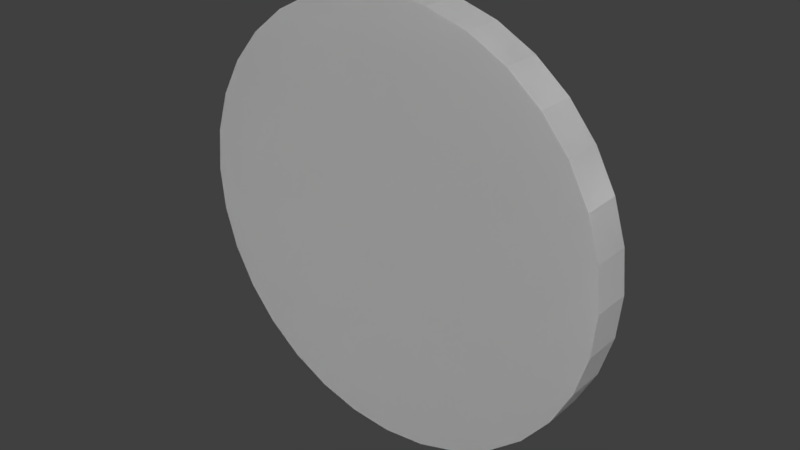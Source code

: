# Source: PisoCoin.blend  (saved by Blender 2.78.0; exported with 4.5.12 LTS)
import bpy
from mathutils import Matrix  # noqa: F401  (used for matrix-valued properties, if any)

bpy.ops.wm.read_factory_settings(use_empty=True)
scene = bpy.context.scene
scene.name = 'Scene'

# ---- collections
col_collection_1 = bpy.data.collections.new('Collection 1'); scene.collection.children.link(col_collection_1)

# ---- world
world_world = bpy.data.worlds.new('World'); scene.world = world_world
world_world.color = (0.05088, 0.05088, 0.05088)
world_world.use_sun_shadow = False
world_world.sun_shadow_jitter_overblur = 0.0
world_world.cycles.sampling_method = 'MANUAL'

# ---- meshes
me_cylinder_005 = bpy.data.meshes.new('Cylinder.005')
me_cylinder_005.from_pydata([(0.0, 1.0, -1.0), (0.0, 1.0, 1.0), (0.1951, 0.9808, -1.0), (0.1951, 0.9808, 1.0), (0.3827, 0.9239, -1.0), (0.3827, 0.9239, 1.0), (0.5556, 0.8315, -1.0), (0.5556, 0.8315, 1.0), (0.7071, 0.7071, -1.0), (0.7071, 0.7071, 1.0), (0.8315, 0.5556, -1.0), (0.8315, 0.5556, 1.0), (0.9239, 0.3827, -1.0), (0.9239, 0.3827, 1.0), (0.9808, 0.1951, -1.0), (0.9808, 0.1951, 1.0), (1.0, 7.55e-08, -1.0), (1.0, 7.55e-08, 1.0), (0.9808, -0.1951, -1.0), (0.9808, -0.1951, 1.0), (0.9239, -0.3827, -1.0), (0.9239, -0.3827, 1.0), (0.8315, -0.5556, -1.0), (0.8315, -0.5556, 1.0), (0.7071, -0.7071, -1.0), (0.7071, -0.7071, 1.0), (0.5556, -0.8315, -1.0), (0.5556, -0.8315, 1.0), (0.3827, -0.9239, -1.0), (0.3827, -0.9239, 1.0), (0.1951, -0.9808, -1.0), (0.1951, -0.9808, 1.0), (-3.258e-07, -1.0, -1.0), (-3.258e-07, -1.0, 1.0), (-0.1951, -0.9808, -1.0), (-0.1951, -0.9808, 1.0), (-0.3827, -0.9239, -1.0), (-0.3827, -0.9239, 1.0), (-0.5556, -0.8315, -1.0), (-0.5556, -0.8315, 1.0), (-0.7071, -0.7071, -1.0), (-0.7071, -0.7071, 1.0), (-0.8315, -0.5556, -1.0), (-0.8315, -0.5556, 1.0), (-0.9239, -0.3827, -1.0), (-0.9239, -0.3827, 1.0), (-0.9808, -0.1951, -1.0), (-0.9808, -0.1951, 1.0), (-1.0, 9.656e-07, -1.0), (-1.0, 9.656e-07, 1.0), (-0.9808, 0.1951, -1.0), (-0.9808, 0.1951, 1.0), (-0.9239, 0.3827, -1.0), (-0.9239, 0.3827, 1.0), (-0.8315, 0.5556, -1.0), (-0.8315, 0.5556, 1.0), (-0.7071, 0.7071, -1.0), (-0.7071, 0.7071, 1.0), (-0.5556, 0.8315, -1.0), (-0.5556, 0.8315, 1.0), (-0.3827, 0.9239, -1.0), (-0.3827, 0.9239, 1.0), (-0.1951, 0.9808, -1.0), (-0.1951, 0.9808, 1.0)], [], [(0, 1, 3, 2), (2, 3, 5, 4), (4, 5, 7, 6), (6, 7, 9, 8), (8, 9, 11, 10), (10, 11, 13, 12), (12, 13, 15, 14), (14, 15, 17, 16), (16, 17, 19, 18), (18, 19, 21, 20), (20, 21, 23, 22), (22, 23, 25, 24), (24, 25, 27, 26), (26, 27, 29, 28), (28, 29, 31, 30), (30, 31, 33, 32), (32, 33, 35, 34), (34, 35, 37, 36), (36, 37, 39, 38), (38, 39, 41, 40), (40, 41, 43, 42), (42, 43, 45, 44), (44, 45, 47, 46), (46, 47, 49, 48), (48, 49, 51, 50), (50, 51, 53, 52), (52, 53, 55, 54), (54, 55, 57, 56), (56, 57, 59, 58), (58, 59, 61, 60), (3, 1, 63, 61, 59, 57, 55, 53, 51, 49, 47, 45, 43, 41, 39, 37, 35, 33, 31, 29, 27, 25, 23, 21, 19, 17, 15, 13, 11, 9, 7, 5), (60, 61, 63, 62), (62, 63, 1, 0), (0, 2, 4, 6, 8, 10, 12, 14, 16, 18, 20, 22, 24, 26, 28, 30, 32, 34, 36, 38, 40, 42, 44, 46, 48, 50, 52, 54, 56, 58, 60, 62)])
_uv = me_cylinder_005.uv_layers.new(name='UVMap')
_uv.uv.foreach_set('vector', [0.6448, 0.2888, 0.6448, 0.148, 0.669, 0.148, 0.669, 0.2888, 0.669, 0.2888, 0.669, 0.148, 0.6931, 0.148, 0.6931, 0.2888, 0.6931, 0.2888, 0.6931, 0.148, 0.7172, 0.148, 0.7172, 0.2888, 0.7172, 0.2888, 0.7172, 0.148, 0.7414, 0.148, 0.7414, 0.2888, 0.7414, 0.2888, 0.7414, 0.148, 0.7655, 0.148, 0.7655, 0.2888, 0.7655, 0.2888, 0.7655, 0.148, 0.7897, 0.148, 0.7897, 0.2888, 0.7897, 0.2888, 0.7897, 0.148, 0.8138, 0.148, 0.8138, 0.2888, 0.8138, 0.2888, 0.8138, 0.148, 0.8379, 0.148, 0.8379, 0.2888, 0.8379, 0.2888, 0.8379, 0.148, 0.8621, 0.148, 0.8621, 0.2888, 0.8621, 0.2888, 0.8621, 0.148, 0.8862, 0.148, 0.8862, 0.2888, 0.1138, 0.2888, 0.1138, 0.148, 0.1379, 0.148, 0.1379, 0.2888, 0.1379, 0.2888, 0.1379, 0.148, 0.1621, 0.148, 0.1621, 0.2888, 0.1621, 0.2888, 0.1621, 0.148, 0.1862, 0.148, 0.1862, 0.2888, 0.1862, 0.2888, 0.1862, 0.148, 0.2103, 0.148, 0.2103, 0.2888, 0.2103, 0.2888, 0.2103, 0.148, 0.2345, 0.148, 0.2345, 0.2888, 0.2345, 0.2888, 0.2345, 0.148, 0.2586, 0.148, 0.2586, 0.2888, 0.2586, 0.2888, 0.2586, 0.148, 0.2828, 0.148, 0.2828, 0.2888, 0.2828, 0.2888, 0.2828, 0.148, 0.3069, 0.148, 0.3069, 0.2888, 0.3069, 0.2888, 0.3069, 0.148, 0.331, 0.148, 0.331, 0.2888, 0.331, 0.2888, 0.331, 0.148, 0.3552, 0.148, 0.3552, 0.2888, 0.3552, 0.2888, 0.3552, 0.148, 0.3793, 0.148, 0.3793, 0.2888, 0.3793, 0.2888, 0.3793, 0.148, 0.4034, 0.148, 0.4034, 0.2888, 0.4034, 0.2888, 0.4034, 0.148, 0.4276, 0.148, 0.4276, 0.2888, 0.4276, 0.2888, 0.4276, 0.148, 0.4517, 0.148, 0.4517, 0.2888, 0.4517, 0.2888, 0.4517, 0.148, 0.4759, 0.148, 0.4759, 0.2888, 0.4759, 0.2888, 0.4759, 0.148, 0.5, 0.148, 0.5, 0.2888, 0.5, 0.2888, 0.5, 0.148, 0.5241, 0.148, 0.5241, 0.2888, 0.5241, 0.2888, 0.5241, 0.148, 0.5483, 0.148, 0.5483, 0.2888, 0.5483, 0.2888, 0.5483, 0.148, 0.5724, 0.148, 0.5724, 0.2888, 0.5724, 0.2888, 0.5724, 0.148, 0.5966, 0.148, 0.5966, 0.2888, 0.7714, 0.8898, 0.7251, 0.8898, 0.6796, 0.8807, 0.6368, 0.863, 0.5983, 0.8372, 0.5655, 0.8044, 0.5397, 0.7659, 0.522, 0.7231, 0.513, 0.6776, 0.513, 0.6313, 0.522, 0.5858, 0.5397, 0.543, 0.5655, 0.5044, 0.5983, 0.4717, 0.6368, 0.4459, 0.6796, 0.4282, 0.7251, 0.4191, 0.7714, 0.4191, 0.8169, 0.4282, 0.8597, 0.4459, 0.8983, 0.4717, 0.9311, 0.5044, 0.9568, 0.543, 0.9746, 0.5858, 0.9836, 0.6313, 0.9836, 0.6776, 0.9745, 0.7231, 0.9568, 0.7659, 0.9311, 0.8044, 0.8983, 0.8372, 0.8597, 0.863, 0.8169, 0.8807, 0.5966, 0.2888, 0.5966, 0.148, 0.6207, 0.148, 0.6207, 0.2888, 0.6207, 0.2888, 0.6207, 0.148, 0.6448, 0.148, 0.6448, 0.2888, 0.2293, 0.4362, 0.2757, 0.4362, 0.3211, 0.4452, 0.3639, 0.4629, 0.4025, 0.4887, 0.4353, 0.5215, 0.461, 0.56, 0.4788, 0.6028, 0.4878, 0.6483, 0.4878, 0.6947, 0.4788, 0.7401, 0.461, 0.783, 0.4353, 0.8215, 0.4025, 0.8543, 0.3639, 0.88, 0.3211, 0.8978, 0.2756, 0.9068, 0.2293, 0.9068, 0.1838, 0.8978, 0.141, 0.88, 0.1025, 0.8543, 0.06969, 0.8215, 0.04393, 0.783, 0.0262, 0.7401, 0.01715, 0.6947, 0.01715, 0.6483, 0.0262, 0.6028, 0.04394, 0.56, 0.06969, 0.5215, 0.1025, 0.4887, 0.141, 0.4629, 0.1838, 0.4452])
me_cylinder_005.use_remesh_preserve_volume = False
me_cylinder_005.use_remesh_preserve_attributes = False
me_cylinder_005.use_mirror_vertex_groups = False
me_cylinder_005.update()
me_cylinder_004 = bpy.data.meshes.new('Cylinder.004')
me_cylinder_004.from_pydata([(0.0, 1.0, -1.0), (0.0, 1.0, 1.0), (0.1951, 0.9808, -1.0), (0.1951, 0.9808, 1.0), (0.3827, 0.9239, -1.0), (0.3827, 0.9239, 1.0), (0.5556, 0.8315, -1.0), (0.5556, 0.8315, 1.0), (0.7071, 0.7071, -1.0), (0.7071, 0.7071, 1.0), (0.8315, 0.5556, -1.0), (0.8315, 0.5556, 1.0), (0.9239, 0.3827, -1.0), (0.9239, 0.3827, 1.0), (0.9808, 0.1951, -1.0), (0.9808, 0.1951, 1.0), (1.0, 7.55e-08, -1.0), (1.0, 7.55e-08, 1.0), (0.9808, -0.1951, -1.0), (0.9808, -0.1951, 1.0), (0.9239, -0.3827, -1.0), (0.9239, -0.3827, 1.0), (0.8315, -0.5556, -1.0), (0.8315, -0.5556, 1.0), (0.7071, -0.7071, -1.0), (0.7071, -0.7071, 1.0), (0.5556, -0.8315, -1.0), (0.5556, -0.8315, 1.0), (0.3827, -0.9239, -1.0), (0.3827, -0.9239, 1.0), (0.1951, -0.9808, -1.0), (0.1951, -0.9808, 1.0), (-3.258e-07, -1.0, -1.0), (-3.258e-07, -1.0, 1.0), (-0.1951, -0.9808, -1.0), (-0.1951, -0.9808, 1.0), (-0.3827, -0.9239, -1.0), (-0.3827, -0.9239, 1.0), (-0.5556, -0.8315, -1.0), (-0.5556, -0.8315, 1.0), (-0.7071, -0.7071, -1.0), (-0.7071, -0.7071, 1.0), (-0.8315, -0.5556, -1.0), (-0.8315, -0.5556, 1.0), (-0.9239, -0.3827, -1.0), (-0.9239, -0.3827, 1.0), (-0.9808, -0.1951, -1.0), (-0.9808, -0.1951, 1.0), (-1.0, 9.656e-07, -1.0), (-1.0, 9.656e-07, 1.0), (-0.9808, 0.1951, -1.0), (-0.9808, 0.1951, 1.0), (-0.9239, 0.3827, -1.0), (-0.9239, 0.3827, 1.0), (-0.8315, 0.5556, -1.0), (-0.8315, 0.5556, 1.0), (-0.7071, 0.7071, -1.0), (-0.7071, 0.7071, 1.0), (-0.5556, 0.8315, -1.0), (-0.5556, 0.8315, 1.0), (-0.3827, 0.9239, -1.0), (-0.3827, 0.9239, 1.0), (-0.1951, 0.9808, -1.0), (-0.1951, 0.9808, 1.0)], [], [(0, 1, 3, 2), (2, 3, 5, 4), (4, 5, 7, 6), (6, 7, 9, 8), (8, 9, 11, 10), (10, 11, 13, 12), (12, 13, 15, 14), (14, 15, 17, 16), (16, 17, 19, 18), (18, 19, 21, 20), (20, 21, 23, 22), (22, 23, 25, 24), (24, 25, 27, 26), (26, 27, 29, 28), (28, 29, 31, 30), (30, 31, 33, 32), (32, 33, 35, 34), (34, 35, 37, 36), (36, 37, 39, 38), (38, 39, 41, 40), (40, 41, 43, 42), (42, 43, 45, 44), (44, 45, 47, 46), (46, 47, 49, 48), (48, 49, 51, 50), (50, 51, 53, 52), (52, 53, 55, 54), (54, 55, 57, 56), (56, 57, 59, 58), (58, 59, 61, 60), (3, 1, 63, 61, 59, 57, 55, 53, 51, 49, 47, 45, 43, 41, 39, 37, 35, 33, 31, 29, 27, 25, 23, 21, 19, 17, 15, 13, 11, 9, 7, 5), (60, 61, 63, 62), (62, 63, 1, 0), (0, 2, 4, 6, 8, 10, 12, 14, 16, 18, 20, 22, 24, 26, 28, 30, 32, 34, 36, 38, 40, 42, 44, 46, 48, 50, 52, 54, 56, 58, 60, 62)])
_uv = me_cylinder_004.uv_layers.new(name='UVMap')
_uv.uv.foreach_set('vector', [0.6448, 0.2888, 0.6448, 0.148, 0.669, 0.148, 0.669, 0.2888, 0.669, 0.2888, 0.669, 0.148, 0.6931, 0.148, 0.6931, 0.2888, 0.6931, 0.2888, 0.6931, 0.148, 0.7172, 0.148, 0.7172, 0.2888, 0.7172, 0.2888, 0.7172, 0.148, 0.7414, 0.148, 0.7414, 0.2888, 0.7414, 0.2888, 0.7414, 0.148, 0.7655, 0.148, 0.7655, 0.2888, 0.7655, 0.2888, 0.7655, 0.148, 0.7897, 0.148, 0.7897, 0.2888, 0.7897, 0.2888, 0.7897, 0.148, 0.8138, 0.148, 0.8138, 0.2888, 0.8138, 0.2888, 0.8138, 0.148, 0.8379, 0.148, 0.8379, 0.2888, 0.8379, 0.2888, 0.8379, 0.148, 0.8621, 0.148, 0.8621, 0.2888, 0.8621, 0.2888, 0.8621, 0.148, 0.8862, 0.148, 0.8862, 0.2888, 0.1138, 0.2888, 0.1138, 0.148, 0.1379, 0.148, 0.1379, 0.2888, 0.1379, 0.2888, 0.1379, 0.148, 0.1621, 0.148, 0.1621, 0.2888, 0.1621, 0.2888, 0.1621, 0.148, 0.1862, 0.148, 0.1862, 0.2888, 0.1862, 0.2888, 0.1862, 0.148, 0.2103, 0.148, 0.2103, 0.2888, 0.2103, 0.2888, 0.2103, 0.148, 0.2345, 0.148, 0.2345, 0.2888, 0.2345, 0.2888, 0.2345, 0.148, 0.2586, 0.148, 0.2586, 0.2888, 0.2586, 0.2888, 0.2586, 0.148, 0.2828, 0.148, 0.2828, 0.2888, 0.2828, 0.2888, 0.2828, 0.148, 0.3069, 0.148, 0.3069, 0.2888, 0.3069, 0.2888, 0.3069, 0.148, 0.331, 0.148, 0.331, 0.2888, 0.331, 0.2888, 0.331, 0.148, 0.3552, 0.148, 0.3552, 0.2888, 0.3552, 0.2888, 0.3552, 0.148, 0.3793, 0.148, 0.3793, 0.2888, 0.3793, 0.2888, 0.3793, 0.148, 0.4034, 0.148, 0.4034, 0.2888, 0.4034, 0.2888, 0.4034, 0.148, 0.4276, 0.148, 0.4276, 0.2888, 0.4276, 0.2888, 0.4276, 0.148, 0.4517, 0.148, 0.4517, 0.2888, 0.4517, 0.2888, 0.4517, 0.148, 0.4759, 0.148, 0.4759, 0.2888, 0.4759, 0.2888, 0.4759, 0.148, 0.5, 0.148, 0.5, 0.2888, 0.5, 0.2888, 0.5, 0.148, 0.5241, 0.148, 0.5241, 0.2888, 0.5241, 0.2888, 0.5241, 0.148, 0.5483, 0.148, 0.5483, 0.2888, 0.5483, 0.2888, 0.5483, 0.148, 0.5724, 0.148, 0.5724, 0.2888, 0.5724, 0.2888, 0.5724, 0.148, 0.5966, 0.148, 0.5966, 0.2888, 0.7714, 0.8898, 0.7251, 0.8898, 0.6796, 0.8807, 0.6368, 0.863, 0.5983, 0.8372, 0.5655, 0.8044, 0.5397, 0.7659, 0.522, 0.7231, 0.513, 0.6776, 0.513, 0.6313, 0.522, 0.5858, 0.5397, 0.543, 0.5655, 0.5044, 0.5983, 0.4717, 0.6368, 0.4459, 0.6796, 0.4282, 0.7251, 0.4191, 0.7714, 0.4191, 0.8169, 0.4282, 0.8597, 0.4459, 0.8983, 0.4717, 0.9311, 0.5044, 0.9568, 0.543, 0.9746, 0.5858, 0.9836, 0.6313, 0.9836, 0.6776, 0.9745, 0.7231, 0.9568, 0.7659, 0.9311, 0.8044, 0.8983, 0.8372, 0.8597, 0.863, 0.8169, 0.8807, 0.5966, 0.2888, 0.5966, 0.148, 0.6207, 0.148, 0.6207, 0.2888, 0.6207, 0.2888, 0.6207, 0.148, 0.6448, 0.148, 0.6448, 0.2888, 0.2293, 0.4362, 0.2757, 0.4362, 0.3211, 0.4452, 0.3639, 0.4629, 0.4025, 0.4887, 0.4353, 0.5215, 0.461, 0.56, 0.4788, 0.6028, 0.4878, 0.6483, 0.4878, 0.6947, 0.4788, 0.7401, 0.461, 0.783, 0.4353, 0.8215, 0.4025, 0.8543, 0.3639, 0.88, 0.3211, 0.8978, 0.2756, 0.9068, 0.2293, 0.9068, 0.1838, 0.8978, 0.141, 0.88, 0.1025, 0.8543, 0.06969, 0.8215, 0.04393, 0.783, 0.0262, 0.7401, 0.01715, 0.6947, 0.01715, 0.6483, 0.0262, 0.6028, 0.04394, 0.56, 0.06969, 0.5215, 0.1025, 0.4887, 0.141, 0.4629, 0.1838, 0.4452])
me_cylinder_004.use_remesh_preserve_volume = False
me_cylinder_004.use_remesh_preserve_attributes = False
me_cylinder_004.use_mirror_vertex_groups = False
me_cylinder_004.update()
me_cylinder_003 = bpy.data.meshes.new('Cylinder.003')
me_cylinder_003.from_pydata([(0.0, 1.0, -1.0), (0.0, 1.0, 1.0), (0.1951, 0.9808, -1.0), (0.1951, 0.9808, 1.0), (0.3827, 0.9239, -1.0), (0.3827, 0.9239, 1.0), (0.5556, 0.8315, -1.0), (0.5556, 0.8315, 1.0), (0.7071, 0.7071, -1.0), (0.7071, 0.7071, 1.0), (0.8315, 0.5556, -1.0), (0.8315, 0.5556, 1.0), (0.9239, 0.3827, -1.0), (0.9239, 0.3827, 1.0), (0.9808, 0.1951, -1.0), (0.9808, 0.1951, 1.0), (1.0, 7.55e-08, -1.0), (1.0, 7.55e-08, 1.0), (0.9808, -0.1951, -1.0), (0.9808, -0.1951, 1.0), (0.9239, -0.3827, -1.0), (0.9239, -0.3827, 1.0), (0.8315, -0.5556, -1.0), (0.8315, -0.5556, 1.0), (0.7071, -0.7071, -1.0), (0.7071, -0.7071, 1.0), (0.5556, -0.8315, -1.0), (0.5556, -0.8315, 1.0), (0.3827, -0.9239, -1.0), (0.3827, -0.9239, 1.0), (0.1951, -0.9808, -1.0), (0.1951, -0.9808, 1.0), (-3.258e-07, -1.0, -1.0), (-3.258e-07, -1.0, 1.0), (-0.1951, -0.9808, -1.0), (-0.1951, -0.9808, 1.0), (-0.3827, -0.9239, -1.0), (-0.3827, -0.9239, 1.0), (-0.5556, -0.8315, -1.0), (-0.5556, -0.8315, 1.0), (-0.7071, -0.7071, -1.0), (-0.7071, -0.7071, 1.0), (-0.8315, -0.5556, -1.0), (-0.8315, -0.5556, 1.0), (-0.9239, -0.3827, -1.0), (-0.9239, -0.3827, 1.0), (-0.9808, -0.1951, -1.0), (-0.9808, -0.1951, 1.0), (-1.0, 9.656e-07, -1.0), (-1.0, 9.656e-07, 1.0), (-0.9808, 0.1951, -1.0), (-0.9808, 0.1951, 1.0), (-0.9239, 0.3827, -1.0), (-0.9239, 0.3827, 1.0), (-0.8315, 0.5556, -1.0), (-0.8315, 0.5556, 1.0), (-0.7071, 0.7071, -1.0), (-0.7071, 0.7071, 1.0), (-0.5556, 0.8315, -1.0), (-0.5556, 0.8315, 1.0), (-0.3827, 0.9239, -1.0), (-0.3827, 0.9239, 1.0), (-0.1951, 0.9808, -1.0), (-0.1951, 0.9808, 1.0)], [], [(0, 1, 3, 2), (2, 3, 5, 4), (4, 5, 7, 6), (6, 7, 9, 8), (8, 9, 11, 10), (10, 11, 13, 12), (12, 13, 15, 14), (14, 15, 17, 16), (16, 17, 19, 18), (18, 19, 21, 20), (20, 21, 23, 22), (22, 23, 25, 24), (24, 25, 27, 26), (26, 27, 29, 28), (28, 29, 31, 30), (30, 31, 33, 32), (32, 33, 35, 34), (34, 35, 37, 36), (36, 37, 39, 38), (38, 39, 41, 40), (40, 41, 43, 42), (42, 43, 45, 44), (44, 45, 47, 46), (46, 47, 49, 48), (48, 49, 51, 50), (50, 51, 53, 52), (52, 53, 55, 54), (54, 55, 57, 56), (56, 57, 59, 58), (58, 59, 61, 60), (3, 1, 63, 61, 59, 57, 55, 53, 51, 49, 47, 45, 43, 41, 39, 37, 35, 33, 31, 29, 27, 25, 23, 21, 19, 17, 15, 13, 11, 9, 7, 5), (60, 61, 63, 62), (62, 63, 1, 0), (0, 2, 4, 6, 8, 10, 12, 14, 16, 18, 20, 22, 24, 26, 28, 30, 32, 34, 36, 38, 40, 42, 44, 46, 48, 50, 52, 54, 56, 58, 60, 62)])
_uv = me_cylinder_003.uv_layers.new(name='UVMap')
_uv.uv.foreach_set('vector', [0.6448, 0.2888, 0.6448, 0.148, 0.669, 0.148, 0.669, 0.2888, 0.669, 0.2888, 0.669, 0.148, 0.6931, 0.148, 0.6931, 0.2888, 0.6931, 0.2888, 0.6931, 0.148, 0.7172, 0.148, 0.7172, 0.2888, 0.7172, 0.2888, 0.7172, 0.148, 0.7414, 0.148, 0.7414, 0.2888, 0.7414, 0.2888, 0.7414, 0.148, 0.7655, 0.148, 0.7655, 0.2888, 0.7655, 0.2888, 0.7655, 0.148, 0.7897, 0.148, 0.7897, 0.2888, 0.7897, 0.2888, 0.7897, 0.148, 0.8138, 0.148, 0.8138, 0.2888, 0.8138, 0.2888, 0.8138, 0.148, 0.8379, 0.148, 0.8379, 0.2888, 0.8379, 0.2888, 0.8379, 0.148, 0.8621, 0.148, 0.8621, 0.2888, 0.8621, 0.2888, 0.8621, 0.148, 0.8862, 0.148, 0.8862, 0.2888, 0.1138, 0.2888, 0.1138, 0.148, 0.1379, 0.148, 0.1379, 0.2888, 0.1379, 0.2888, 0.1379, 0.148, 0.1621, 0.148, 0.1621, 0.2888, 0.1621, 0.2888, 0.1621, 0.148, 0.1862, 0.148, 0.1862, 0.2888, 0.1862, 0.2888, 0.1862, 0.148, 0.2103, 0.148, 0.2103, 0.2888, 0.2103, 0.2888, 0.2103, 0.148, 0.2345, 0.148, 0.2345, 0.2888, 0.2345, 0.2888, 0.2345, 0.148, 0.2586, 0.148, 0.2586, 0.2888, 0.2586, 0.2888, 0.2586, 0.148, 0.2828, 0.148, 0.2828, 0.2888, 0.2828, 0.2888, 0.2828, 0.148, 0.3069, 0.148, 0.3069, 0.2888, 0.3069, 0.2888, 0.3069, 0.148, 0.331, 0.148, 0.331, 0.2888, 0.331, 0.2888, 0.331, 0.148, 0.3552, 0.148, 0.3552, 0.2888, 0.3552, 0.2888, 0.3552, 0.148, 0.3793, 0.148, 0.3793, 0.2888, 0.3793, 0.2888, 0.3793, 0.148, 0.4034, 0.148, 0.4034, 0.2888, 0.4034, 0.2888, 0.4034, 0.148, 0.4276, 0.148, 0.4276, 0.2888, 0.4276, 0.2888, 0.4276, 0.148, 0.4517, 0.148, 0.4517, 0.2888, 0.4517, 0.2888, 0.4517, 0.148, 0.4759, 0.148, 0.4759, 0.2888, 0.4759, 0.2888, 0.4759, 0.148, 0.5, 0.148, 0.5, 0.2888, 0.5, 0.2888, 0.5, 0.148, 0.5241, 0.148, 0.5241, 0.2888, 0.5241, 0.2888, 0.5241, 0.148, 0.5483, 0.148, 0.5483, 0.2888, 0.5483, 0.2888, 0.5483, 0.148, 0.5724, 0.148, 0.5724, 0.2888, 0.5724, 0.2888, 0.5724, 0.148, 0.5966, 0.148, 0.5966, 0.2888, 0.7714, 0.8898, 0.7251, 0.8898, 0.6796, 0.8807, 0.6368, 0.863, 0.5983, 0.8372, 0.5655, 0.8044, 0.5397, 0.7659, 0.522, 0.7231, 0.513, 0.6776, 0.513, 0.6313, 0.522, 0.5858, 0.5397, 0.543, 0.5655, 0.5044, 0.5983, 0.4717, 0.6368, 0.4459, 0.6796, 0.4282, 0.7251, 0.4191, 0.7714, 0.4191, 0.8169, 0.4282, 0.8597, 0.4459, 0.8983, 0.4717, 0.9311, 0.5044, 0.9568, 0.543, 0.9746, 0.5858, 0.9836, 0.6313, 0.9836, 0.6776, 0.9745, 0.7231, 0.9568, 0.7659, 0.9311, 0.8044, 0.8983, 0.8372, 0.8597, 0.863, 0.8169, 0.8807, 0.5966, 0.2888, 0.5966, 0.148, 0.6207, 0.148, 0.6207, 0.2888, 0.6207, 0.2888, 0.6207, 0.148, 0.6448, 0.148, 0.6448, 0.2888, 0.2293, 0.4362, 0.2757, 0.4362, 0.3211, 0.4452, 0.3639, 0.4629, 0.4025, 0.4887, 0.4353, 0.5215, 0.461, 0.56, 0.4788, 0.6028, 0.4878, 0.6483, 0.4878, 0.6947, 0.4788, 0.7401, 0.461, 0.783, 0.4353, 0.8215, 0.4025, 0.8543, 0.3639, 0.88, 0.3211, 0.8978, 0.2756, 0.9068, 0.2293, 0.9068, 0.1838, 0.8978, 0.141, 0.88, 0.1025, 0.8543, 0.06969, 0.8215, 0.04393, 0.783, 0.0262, 0.7401, 0.01715, 0.6947, 0.01715, 0.6483, 0.0262, 0.6028, 0.04394, 0.56, 0.06969, 0.5215, 0.1025, 0.4887, 0.141, 0.4629, 0.1838, 0.4452])
me_cylinder_003.use_remesh_preserve_volume = False
me_cylinder_003.use_remesh_preserve_attributes = False
me_cylinder_003.use_mirror_vertex_groups = False
me_cylinder_003.update()
me_cylinder_002 = bpy.data.meshes.new('Cylinder.002')
me_cylinder_002.from_pydata([(0.0, 1.0, -1.0), (0.0, 1.0, 1.0), (0.1951, 0.9808, -1.0), (0.1951, 0.9808, 1.0), (0.3827, 0.9239, -1.0), (0.3827, 0.9239, 1.0), (0.5556, 0.8315, -1.0), (0.5556, 0.8315, 1.0), (0.7071, 0.7071, -1.0), (0.7071, 0.7071, 1.0), (0.8315, 0.5556, -1.0), (0.8315, 0.5556, 1.0), (0.9239, 0.3827, -1.0), (0.9239, 0.3827, 1.0), (0.9808, 0.1951, -1.0), (0.9808, 0.1951, 1.0), (1.0, 7.55e-08, -1.0), (1.0, 7.55e-08, 1.0), (0.9808, -0.1951, -1.0), (0.9808, -0.1951, 1.0), (0.9239, -0.3827, -1.0), (0.9239, -0.3827, 1.0), (0.8315, -0.5556, -1.0), (0.8315, -0.5556, 1.0), (0.7071, -0.7071, -1.0), (0.7071, -0.7071, 1.0), (0.5556, -0.8315, -1.0), (0.5556, -0.8315, 1.0), (0.3827, -0.9239, -1.0), (0.3827, -0.9239, 1.0), (0.1951, -0.9808, -1.0), (0.1951, -0.9808, 1.0), (-3.258e-07, -1.0, -1.0), (-3.258e-07, -1.0, 1.0), (-0.1951, -0.9808, -1.0), (-0.1951, -0.9808, 1.0), (-0.3827, -0.9239, -1.0), (-0.3827, -0.9239, 1.0), (-0.5556, -0.8315, -1.0), (-0.5556, -0.8315, 1.0), (-0.7071, -0.7071, -1.0), (-0.7071, -0.7071, 1.0), (-0.8315, -0.5556, -1.0), (-0.8315, -0.5556, 1.0), (-0.9239, -0.3827, -1.0), (-0.9239, -0.3827, 1.0), (-0.9808, -0.1951, -1.0), (-0.9808, -0.1951, 1.0), (-1.0, 9.656e-07, -1.0), (-1.0, 9.656e-07, 1.0), (-0.9808, 0.1951, -1.0), (-0.9808, 0.1951, 1.0), (-0.9239, 0.3827, -1.0), (-0.9239, 0.3827, 1.0), (-0.8315, 0.5556, -1.0), (-0.8315, 0.5556, 1.0), (-0.7071, 0.7071, -1.0), (-0.7071, 0.7071, 1.0), (-0.5556, 0.8315, -1.0), (-0.5556, 0.8315, 1.0), (-0.3827, 0.9239, -1.0), (-0.3827, 0.9239, 1.0), (-0.1951, 0.9808, -1.0), (-0.1951, 0.9808, 1.0)], [], [(0, 1, 3, 2), (2, 3, 5, 4), (4, 5, 7, 6), (6, 7, 9, 8), (8, 9, 11, 10), (10, 11, 13, 12), (12, 13, 15, 14), (14, 15, 17, 16), (16, 17, 19, 18), (18, 19, 21, 20), (20, 21, 23, 22), (22, 23, 25, 24), (24, 25, 27, 26), (26, 27, 29, 28), (28, 29, 31, 30), (30, 31, 33, 32), (32, 33, 35, 34), (34, 35, 37, 36), (36, 37, 39, 38), (38, 39, 41, 40), (40, 41, 43, 42), (42, 43, 45, 44), (44, 45, 47, 46), (46, 47, 49, 48), (48, 49, 51, 50), (50, 51, 53, 52), (52, 53, 55, 54), (54, 55, 57, 56), (56, 57, 59, 58), (58, 59, 61, 60), (3, 1, 63, 61, 59, 57, 55, 53, 51, 49, 47, 45, 43, 41, 39, 37, 35, 33, 31, 29, 27, 25, 23, 21, 19, 17, 15, 13, 11, 9, 7, 5), (60, 61, 63, 62), (62, 63, 1, 0), (0, 2, 4, 6, 8, 10, 12, 14, 16, 18, 20, 22, 24, 26, 28, 30, 32, 34, 36, 38, 40, 42, 44, 46, 48, 50, 52, 54, 56, 58, 60, 62)])
_uv = me_cylinder_002.uv_layers.new(name='UVMap')
_uv.uv.foreach_set('vector', [0.6448, 0.2888, 0.6448, 0.148, 0.669, 0.148, 0.669, 0.2888, 0.669, 0.2888, 0.669, 0.148, 0.6931, 0.148, 0.6931, 0.2888, 0.6931, 0.2888, 0.6931, 0.148, 0.7172, 0.148, 0.7172, 0.2888, 0.7172, 0.2888, 0.7172, 0.148, 0.7414, 0.148, 0.7414, 0.2888, 0.7414, 0.2888, 0.7414, 0.148, 0.7655, 0.148, 0.7655, 0.2888, 0.7655, 0.2888, 0.7655, 0.148, 0.7897, 0.148, 0.7897, 0.2888, 0.7897, 0.2888, 0.7897, 0.148, 0.8138, 0.148, 0.8138, 0.2888, 0.8138, 0.2888, 0.8138, 0.148, 0.8379, 0.148, 0.8379, 0.2888, 0.8379, 0.2888, 0.8379, 0.148, 0.8621, 0.148, 0.8621, 0.2888, 0.8621, 0.2888, 0.8621, 0.148, 0.8862, 0.148, 0.8862, 0.2888, 0.1138, 0.2888, 0.1138, 0.148, 0.1379, 0.148, 0.1379, 0.2888, 0.1379, 0.2888, 0.1379, 0.148, 0.1621, 0.148, 0.1621, 0.2888, 0.1621, 0.2888, 0.1621, 0.148, 0.1862, 0.148, 0.1862, 0.2888, 0.1862, 0.2888, 0.1862, 0.148, 0.2103, 0.148, 0.2103, 0.2888, 0.2103, 0.2888, 0.2103, 0.148, 0.2345, 0.148, 0.2345, 0.2888, 0.2345, 0.2888, 0.2345, 0.148, 0.2586, 0.148, 0.2586, 0.2888, 0.2586, 0.2888, 0.2586, 0.148, 0.2828, 0.148, 0.2828, 0.2888, 0.2828, 0.2888, 0.2828, 0.148, 0.3069, 0.148, 0.3069, 0.2888, 0.3069, 0.2888, 0.3069, 0.148, 0.331, 0.148, 0.331, 0.2888, 0.331, 0.2888, 0.331, 0.148, 0.3552, 0.148, 0.3552, 0.2888, 0.3552, 0.2888, 0.3552, 0.148, 0.3793, 0.148, 0.3793, 0.2888, 0.3793, 0.2888, 0.3793, 0.148, 0.4034, 0.148, 0.4034, 0.2888, 0.4034, 0.2888, 0.4034, 0.148, 0.4276, 0.148, 0.4276, 0.2888, 0.4276, 0.2888, 0.4276, 0.148, 0.4517, 0.148, 0.4517, 0.2888, 0.4517, 0.2888, 0.4517, 0.148, 0.4759, 0.148, 0.4759, 0.2888, 0.4759, 0.2888, 0.4759, 0.148, 0.5, 0.148, 0.5, 0.2888, 0.5, 0.2888, 0.5, 0.148, 0.5241, 0.148, 0.5241, 0.2888, 0.5241, 0.2888, 0.5241, 0.148, 0.5483, 0.148, 0.5483, 0.2888, 0.5483, 0.2888, 0.5483, 0.148, 0.5724, 0.148, 0.5724, 0.2888, 0.5724, 0.2888, 0.5724, 0.148, 0.5966, 0.148, 0.5966, 0.2888, 0.7714, 0.8898, 0.7251, 0.8898, 0.6796, 0.8807, 0.6368, 0.863, 0.5983, 0.8372, 0.5655, 0.8044, 0.5397, 0.7659, 0.522, 0.7231, 0.513, 0.6776, 0.513, 0.6313, 0.522, 0.5858, 0.5397, 0.543, 0.5655, 0.5044, 0.5983, 0.4717, 0.6368, 0.4459, 0.6796, 0.4282, 0.7251, 0.4191, 0.7714, 0.4191, 0.8169, 0.4282, 0.8597, 0.4459, 0.8983, 0.4717, 0.9311, 0.5044, 0.9568, 0.543, 0.9746, 0.5858, 0.9836, 0.6313, 0.9836, 0.6776, 0.9745, 0.7231, 0.9568, 0.7659, 0.9311, 0.8044, 0.8983, 0.8372, 0.8597, 0.863, 0.8169, 0.8807, 0.5966, 0.2888, 0.5966, 0.148, 0.6207, 0.148, 0.6207, 0.2888, 0.6207, 0.2888, 0.6207, 0.148, 0.6448, 0.148, 0.6448, 0.2888, 0.2293, 0.4362, 0.2757, 0.4362, 0.3211, 0.4452, 0.3639, 0.4629, 0.4025, 0.4887, 0.4353, 0.5215, 0.461, 0.56, 0.4788, 0.6028, 0.4878, 0.6483, 0.4878, 0.6947, 0.4788, 0.7401, 0.461, 0.783, 0.4353, 0.8215, 0.4025, 0.8543, 0.3639, 0.88, 0.3211, 0.8978, 0.2756, 0.9068, 0.2293, 0.9068, 0.1838, 0.8978, 0.141, 0.88, 0.1025, 0.8543, 0.06969, 0.8215, 0.04393, 0.783, 0.0262, 0.7401, 0.01715, 0.6947, 0.01715, 0.6483, 0.0262, 0.6028, 0.04394, 0.56, 0.06969, 0.5215, 0.1025, 0.4887, 0.141, 0.4629, 0.1838, 0.4452])
me_cylinder_002.use_remesh_preserve_volume = False
me_cylinder_002.use_remesh_preserve_attributes = False
me_cylinder_002.use_mirror_vertex_groups = False
me_cylinder_002.update()
me_cylinder_001 = bpy.data.meshes.new('Cylinder.001')
me_cylinder_001.from_pydata([(0.0, 1.0, -1.0), (0.0, 1.0, 1.0), (0.1951, 0.9808, -1.0), (0.1951, 0.9808, 1.0), (0.3827, 0.9239, -1.0), (0.3827, 0.9239, 1.0), (0.5556, 0.8315, -1.0), (0.5556, 0.8315, 1.0), (0.7071, 0.7071, -1.0), (0.7071, 0.7071, 1.0), (0.8315, 0.5556, -1.0), (0.8315, 0.5556, 1.0), (0.9239, 0.3827, -1.0), (0.9239, 0.3827, 1.0), (0.9808, 0.1951, -1.0), (0.9808, 0.1951, 1.0), (1.0, 7.55e-08, -1.0), (1.0, 7.55e-08, 1.0), (0.9808, -0.1951, -1.0), (0.9808, -0.1951, 1.0), (0.9239, -0.3827, -1.0), (0.9239, -0.3827, 1.0), (0.8315, -0.5556, -1.0), (0.8315, -0.5556, 1.0), (0.7071, -0.7071, -1.0), (0.7071, -0.7071, 1.0), (0.5556, -0.8315, -1.0), (0.5556, -0.8315, 1.0), (0.3827, -0.9239, -1.0), (0.3827, -0.9239, 1.0), (0.1951, -0.9808, -1.0), (0.1951, -0.9808, 1.0), (-3.258e-07, -1.0, -1.0), (-3.258e-07, -1.0, 1.0), (-0.1951, -0.9808, -1.0), (-0.1951, -0.9808, 1.0), (-0.3827, -0.9239, -1.0), (-0.3827, -0.9239, 1.0), (-0.5556, -0.8315, -1.0), (-0.5556, -0.8315, 1.0), (-0.7071, -0.7071, -1.0), (-0.7071, -0.7071, 1.0), (-0.8315, -0.5556, -1.0), (-0.8315, -0.5556, 1.0), (-0.9239, -0.3827, -1.0), (-0.9239, -0.3827, 1.0), (-0.9808, -0.1951, -1.0), (-0.9808, -0.1951, 1.0), (-1.0, 9.656e-07, -1.0), (-1.0, 9.656e-07, 1.0), (-0.9808, 0.1951, -1.0), (-0.9808, 0.1951, 1.0), (-0.9239, 0.3827, -1.0), (-0.9239, 0.3827, 1.0), (-0.8315, 0.5556, -1.0), (-0.8315, 0.5556, 1.0), (-0.7071, 0.7071, -1.0), (-0.7071, 0.7071, 1.0), (-0.5556, 0.8315, -1.0), (-0.5556, 0.8315, 1.0), (-0.3827, 0.9239, -1.0), (-0.3827, 0.9239, 1.0), (-0.1951, 0.9808, -1.0), (-0.1951, 0.9808, 1.0)], [], [(0, 1, 3, 2), (2, 3, 5, 4), (4, 5, 7, 6), (6, 7, 9, 8), (8, 9, 11, 10), (10, 11, 13, 12), (12, 13, 15, 14), (14, 15, 17, 16), (16, 17, 19, 18), (18, 19, 21, 20), (20, 21, 23, 22), (22, 23, 25, 24), (24, 25, 27, 26), (26, 27, 29, 28), (28, 29, 31, 30), (30, 31, 33, 32), (32, 33, 35, 34), (34, 35, 37, 36), (36, 37, 39, 38), (38, 39, 41, 40), (40, 41, 43, 42), (42, 43, 45, 44), (44, 45, 47, 46), (46, 47, 49, 48), (48, 49, 51, 50), (50, 51, 53, 52), (52, 53, 55, 54), (54, 55, 57, 56), (56, 57, 59, 58), (58, 59, 61, 60), (3, 1, 63, 61, 59, 57, 55, 53, 51, 49, 47, 45, 43, 41, 39, 37, 35, 33, 31, 29, 27, 25, 23, 21, 19, 17, 15, 13, 11, 9, 7, 5), (60, 61, 63, 62), (62, 63, 1, 0), (0, 2, 4, 6, 8, 10, 12, 14, 16, 18, 20, 22, 24, 26, 28, 30, 32, 34, 36, 38, 40, 42, 44, 46, 48, 50, 52, 54, 56, 58, 60, 62)])
_uv = me_cylinder_001.uv_layers.new(name='UVMap')
_uv.uv.foreach_set('vector', [0.6448, 0.2888, 0.6448, 0.148, 0.669, 0.148, 0.669, 0.2888, 0.669, 0.2888, 0.669, 0.148, 0.6931, 0.148, 0.6931, 0.2888, 0.6931, 0.2888, 0.6931, 0.148, 0.7172, 0.148, 0.7172, 0.2888, 0.7172, 0.2888, 0.7172, 0.148, 0.7414, 0.148, 0.7414, 0.2888, 0.7414, 0.2888, 0.7414, 0.148, 0.7655, 0.148, 0.7655, 0.2888, 0.7655, 0.2888, 0.7655, 0.148, 0.7897, 0.148, 0.7897, 0.2888, 0.7897, 0.2888, 0.7897, 0.148, 0.8138, 0.148, 0.8138, 0.2888, 0.8138, 0.2888, 0.8138, 0.148, 0.8379, 0.148, 0.8379, 0.2888, 0.8379, 0.2888, 0.8379, 0.148, 0.8621, 0.148, 0.8621, 0.2888, 0.8621, 0.2888, 0.8621, 0.148, 0.8862, 0.148, 0.8862, 0.2888, 0.1138, 0.2888, 0.1138, 0.148, 0.1379, 0.148, 0.1379, 0.2888, 0.1379, 0.2888, 0.1379, 0.148, 0.1621, 0.148, 0.1621, 0.2888, 0.1621, 0.2888, 0.1621, 0.148, 0.1862, 0.148, 0.1862, 0.2888, 0.1862, 0.2888, 0.1862, 0.148, 0.2103, 0.148, 0.2103, 0.2888, 0.2103, 0.2888, 0.2103, 0.148, 0.2345, 0.148, 0.2345, 0.2888, 0.2345, 0.2888, 0.2345, 0.148, 0.2586, 0.148, 0.2586, 0.2888, 0.2586, 0.2888, 0.2586, 0.148, 0.2828, 0.148, 0.2828, 0.2888, 0.2828, 0.2888, 0.2828, 0.148, 0.3069, 0.148, 0.3069, 0.2888, 0.3069, 0.2888, 0.3069, 0.148, 0.331, 0.148, 0.331, 0.2888, 0.331, 0.2888, 0.331, 0.148, 0.3552, 0.148, 0.3552, 0.2888, 0.3552, 0.2888, 0.3552, 0.148, 0.3793, 0.148, 0.3793, 0.2888, 0.3793, 0.2888, 0.3793, 0.148, 0.4034, 0.148, 0.4034, 0.2888, 0.4034, 0.2888, 0.4034, 0.148, 0.4276, 0.148, 0.4276, 0.2888, 0.4276, 0.2888, 0.4276, 0.148, 0.4517, 0.148, 0.4517, 0.2888, 0.4517, 0.2888, 0.4517, 0.148, 0.4759, 0.148, 0.4759, 0.2888, 0.4759, 0.2888, 0.4759, 0.148, 0.5, 0.148, 0.5, 0.2888, 0.5, 0.2888, 0.5, 0.148, 0.5241, 0.148, 0.5241, 0.2888, 0.5241, 0.2888, 0.5241, 0.148, 0.5483, 0.148, 0.5483, 0.2888, 0.5483, 0.2888, 0.5483, 0.148, 0.5724, 0.148, 0.5724, 0.2888, 0.5724, 0.2888, 0.5724, 0.148, 0.5966, 0.148, 0.5966, 0.2888, 0.7714, 0.8898, 0.7251, 0.8898, 0.6796, 0.8807, 0.6368, 0.863, 0.5983, 0.8372, 0.5655, 0.8044, 0.5397, 0.7659, 0.522, 0.7231, 0.513, 0.6776, 0.513, 0.6313, 0.522, 0.5858, 0.5397, 0.543, 0.5655, 0.5044, 0.5983, 0.4717, 0.6368, 0.4459, 0.6796, 0.4282, 0.7251, 0.4191, 0.7714, 0.4191, 0.8169, 0.4282, 0.8597, 0.4459, 0.8983, 0.4717, 0.9311, 0.5044, 0.9568, 0.543, 0.9746, 0.5858, 0.9836, 0.6313, 0.9836, 0.6776, 0.9745, 0.7231, 0.9568, 0.7659, 0.9311, 0.8044, 0.8983, 0.8372, 0.8597, 0.863, 0.8169, 0.8807, 0.5966, 0.2888, 0.5966, 0.148, 0.6207, 0.148, 0.6207, 0.2888, 0.6207, 0.2888, 0.6207, 0.148, 0.6448, 0.148, 0.6448, 0.2888, 0.2293, 0.4362, 0.2757, 0.4362, 0.3211, 0.4452, 0.3639, 0.4629, 0.4025, 0.4887, 0.4353, 0.5215, 0.461, 0.56, 0.4788, 0.6028, 0.4878, 0.6483, 0.4878, 0.6947, 0.4788, 0.7401, 0.461, 0.783, 0.4353, 0.8215, 0.4025, 0.8543, 0.3639, 0.88, 0.3211, 0.8978, 0.2756, 0.9068, 0.2293, 0.9068, 0.1838, 0.8978, 0.141, 0.88, 0.1025, 0.8543, 0.06969, 0.8215, 0.04393, 0.783, 0.0262, 0.7401, 0.01715, 0.6947, 0.01715, 0.6483, 0.0262, 0.6028, 0.04394, 0.56, 0.06969, 0.5215, 0.1025, 0.4887, 0.141, 0.4629, 0.1838, 0.4452])
me_cylinder_001.use_remesh_preserve_volume = False
me_cylinder_001.use_remesh_preserve_attributes = False
me_cylinder_001.use_mirror_vertex_groups = False
me_cylinder_001.update()
me_cylinder = bpy.data.meshes.new('Cylinder')
me_cylinder.from_pydata([(0.0, 1.0, -1.0), (0.0, 1.0, 1.0), (0.1951, 0.9808, -1.0), (0.1951, 0.9808, 1.0), (0.3827, 0.9239, -1.0), (0.3827, 0.9239, 1.0), (0.5556, 0.8315, -1.0), (0.5556, 0.8315, 1.0), (0.7071, 0.7071, -1.0), (0.7071, 0.7071, 1.0), (0.8315, 0.5556, -1.0), (0.8315, 0.5556, 1.0), (0.9239, 0.3827, -1.0), (0.9239, 0.3827, 1.0), (0.9808, 0.1951, -1.0), (0.9808, 0.1951, 1.0), (1.0, 7.55e-08, -1.0), (1.0, 7.55e-08, 1.0), (0.9808, -0.1951, -1.0), (0.9808, -0.1951, 1.0), (0.9239, -0.3827, -1.0), (0.9239, -0.3827, 1.0), (0.8315, -0.5556, -1.0), (0.8315, -0.5556, 1.0), (0.7071, -0.7071, -1.0), (0.7071, -0.7071, 1.0), (0.5556, -0.8315, -1.0), (0.5556, -0.8315, 1.0), (0.3827, -0.9239, -1.0), (0.3827, -0.9239, 1.0), (0.1951, -0.9808, -1.0), (0.1951, -0.9808, 1.0), (-3.258e-07, -1.0, -1.0), (-3.258e-07, -1.0, 1.0), (-0.1951, -0.9808, -1.0), (-0.1951, -0.9808, 1.0), (-0.3827, -0.9239, -1.0), (-0.3827, -0.9239, 1.0), (-0.5556, -0.8315, -1.0), (-0.5556, -0.8315, 1.0), (-0.7071, -0.7071, -1.0), (-0.7071, -0.7071, 1.0), (-0.8315, -0.5556, -1.0), (-0.8315, -0.5556, 1.0), (-0.9239, -0.3827, -1.0), (-0.9239, -0.3827, 1.0), (-0.9808, -0.1951, -1.0), (-0.9808, -0.1951, 1.0), (-1.0, 9.656e-07, -1.0), (-1.0, 9.656e-07, 1.0), (-0.9808, 0.1951, -1.0), (-0.9808, 0.1951, 1.0), (-0.9239, 0.3827, -1.0), (-0.9239, 0.3827, 1.0), (-0.8315, 0.5556, -1.0), (-0.8315, 0.5556, 1.0), (-0.7071, 0.7071, -1.0), (-0.7071, 0.7071, 1.0), (-0.5556, 0.8315, -1.0), (-0.5556, 0.8315, 1.0), (-0.3827, 0.9239, -1.0), (-0.3827, 0.9239, 1.0), (-0.1951, 0.9808, -1.0), (-0.1951, 0.9808, 1.0)], [], [(0, 1, 3, 2), (2, 3, 5, 4), (4, 5, 7, 6), (6, 7, 9, 8), (8, 9, 11, 10), (10, 11, 13, 12), (12, 13, 15, 14), (14, 15, 17, 16), (16, 17, 19, 18), (18, 19, 21, 20), (20, 21, 23, 22), (22, 23, 25, 24), (24, 25, 27, 26), (26, 27, 29, 28), (28, 29, 31, 30), (30, 31, 33, 32), (32, 33, 35, 34), (34, 35, 37, 36), (36, 37, 39, 38), (38, 39, 41, 40), (40, 41, 43, 42), (42, 43, 45, 44), (44, 45, 47, 46), (46, 47, 49, 48), (48, 49, 51, 50), (50, 51, 53, 52), (52, 53, 55, 54), (54, 55, 57, 56), (56, 57, 59, 58), (58, 59, 61, 60), (3, 1, 63, 61, 59, 57, 55, 53, 51, 49, 47, 45, 43, 41, 39, 37, 35, 33, 31, 29, 27, 25, 23, 21, 19, 17, 15, 13, 11, 9, 7, 5), (60, 61, 63, 62), (62, 63, 1, 0), (0, 2, 4, 6, 8, 10, 12, 14, 16, 18, 20, 22, 24, 26, 28, 30, 32, 34, 36, 38, 40, 42, 44, 46, 48, 50, 52, 54, 56, 58, 60, 62)])
_uv = me_cylinder.uv_layers.new(name='UVMap')
_uv.uv.foreach_set('vector', [0.6448, 0.2888, 0.6448, 0.148, 0.669, 0.148, 0.669, 0.2888, 0.669, 0.2888, 0.669, 0.148, 0.6931, 0.148, 0.6931, 0.2888, 0.6931, 0.2888, 0.6931, 0.148, 0.7172, 0.148, 0.7172, 0.2888, 0.7172, 0.2888, 0.7172, 0.148, 0.7414, 0.148, 0.7414, 0.2888, 0.7414, 0.2888, 0.7414, 0.148, 0.7655, 0.148, 0.7655, 0.2888, 0.7655, 0.2888, 0.7655, 0.148, 0.7897, 0.148, 0.7897, 0.2888, 0.7897, 0.2888, 0.7897, 0.148, 0.8138, 0.148, 0.8138, 0.2888, 0.8138, 0.2888, 0.8138, 0.148, 0.8379, 0.148, 0.8379, 0.2888, 0.8379, 0.2888, 0.8379, 0.148, 0.8621, 0.148, 0.8621, 0.2888, 0.8621, 0.2888, 0.8621, 0.148, 0.8862, 0.148, 0.8862, 0.2888, 0.1138, 0.2888, 0.1138, 0.148, 0.1379, 0.148, 0.1379, 0.2888, 0.1379, 0.2888, 0.1379, 0.148, 0.1621, 0.148, 0.1621, 0.2888, 0.1621, 0.2888, 0.1621, 0.148, 0.1862, 0.148, 0.1862, 0.2888, 0.1862, 0.2888, 0.1862, 0.148, 0.2103, 0.148, 0.2103, 0.2888, 0.2103, 0.2888, 0.2103, 0.148, 0.2345, 0.148, 0.2345, 0.2888, 0.2345, 0.2888, 0.2345, 0.148, 0.2586, 0.148, 0.2586, 0.2888, 0.2586, 0.2888, 0.2586, 0.148, 0.2828, 0.148, 0.2828, 0.2888, 0.2828, 0.2888, 0.2828, 0.148, 0.3069, 0.148, 0.3069, 0.2888, 0.3069, 0.2888, 0.3069, 0.148, 0.331, 0.148, 0.331, 0.2888, 0.331, 0.2888, 0.331, 0.148, 0.3552, 0.148, 0.3552, 0.2888, 0.3552, 0.2888, 0.3552, 0.148, 0.3793, 0.148, 0.3793, 0.2888, 0.3793, 0.2888, 0.3793, 0.148, 0.4034, 0.148, 0.4034, 0.2888, 0.4034, 0.2888, 0.4034, 0.148, 0.4276, 0.148, 0.4276, 0.2888, 0.4276, 0.2888, 0.4276, 0.148, 0.4517, 0.148, 0.4517, 0.2888, 0.4517, 0.2888, 0.4517, 0.148, 0.4759, 0.148, 0.4759, 0.2888, 0.4759, 0.2888, 0.4759, 0.148, 0.5, 0.148, 0.5, 0.2888, 0.5, 0.2888, 0.5, 0.148, 0.5241, 0.148, 0.5241, 0.2888, 0.5241, 0.2888, 0.5241, 0.148, 0.5483, 0.148, 0.5483, 0.2888, 0.5483, 0.2888, 0.5483, 0.148, 0.5724, 0.148, 0.5724, 0.2888, 0.5724, 0.2888, 0.5724, 0.148, 0.5966, 0.148, 0.5966, 0.2888, 0.7714, 0.8898, 0.7251, 0.8898, 0.6796, 0.8807, 0.6368, 0.863, 0.5983, 0.8372, 0.5655, 0.8044, 0.5397, 0.7659, 0.522, 0.7231, 0.513, 0.6776, 0.513, 0.6313, 0.522, 0.5858, 0.5397, 0.543, 0.5655, 0.5044, 0.5983, 0.4717, 0.6368, 0.4459, 0.6796, 0.4282, 0.7251, 0.4191, 0.7714, 0.4191, 0.8169, 0.4282, 0.8597, 0.4459, 0.8983, 0.4717, 0.9311, 0.5044, 0.9568, 0.543, 0.9746, 0.5858, 0.9836, 0.6313, 0.9836, 0.6776, 0.9745, 0.7231, 0.9568, 0.7659, 0.9311, 0.8044, 0.8983, 0.8372, 0.8597, 0.863, 0.8169, 0.8807, 0.5966, 0.2888, 0.5966, 0.148, 0.6207, 0.148, 0.6207, 0.2888, 0.6207, 0.2888, 0.6207, 0.148, 0.6448, 0.148, 0.6448, 0.2888, 0.2293, 0.4362, 0.2757, 0.4362, 0.3211, 0.4452, 0.3639, 0.4629, 0.4025, 0.4887, 0.4353, 0.5215, 0.461, 0.56, 0.4788, 0.6028, 0.4878, 0.6483, 0.4878, 0.6947, 0.4788, 0.7401, 0.461, 0.783, 0.4353, 0.8215, 0.4025, 0.8543, 0.3639, 0.88, 0.3211, 0.8978, 0.2756, 0.9068, 0.2293, 0.9068, 0.1838, 0.8978, 0.141, 0.88, 0.1025, 0.8543, 0.06969, 0.8215, 0.04393, 0.783, 0.0262, 0.7401, 0.01715, 0.6947, 0.01715, 0.6483, 0.0262, 0.6028, 0.04394, 0.56, 0.06969, 0.5215, 0.1025, 0.4887, 0.141, 0.4629, 0.1838, 0.4452])
me_cylinder.use_remesh_preserve_volume = False
me_cylinder.use_remesh_preserve_attributes = False
me_cylinder.use_mirror_vertex_groups = False
me_cylinder.update()

# ---- objects
ob_cylinder_005 = bpy.data.objects.new('Cylinder.005', me_cylinder_005)
ob_cylinder_004 = bpy.data.objects.new('Cylinder.004', me_cylinder_004)
ob_cylinder_003 = bpy.data.objects.new('Cylinder.003', me_cylinder_003)
ob_cylinder_002 = bpy.data.objects.new('Cylinder.002', me_cylinder_002)
ob_cylinder_001 = bpy.data.objects.new('Cylinder.001', me_cylinder_001)
ob_cylinder = bpy.data.objects.new('Cylinder', me_cylinder)

# ---- transforms, parenting, visibility, modifiers, constraints
ob_cylinder_005.location = (0.0, 0.0, 1.028)
ob_cylinder_005.rotation_euler = (1.571, -0.0, 0.0)
ob_cylinder_005.scale = (1.0, 1.0, 0.09091)
ob_cylinder_005.lineart.crease_threshold = 0.0
ob_cylinder_004.location = (0.0, 0.0, 1.028)
ob_cylinder_004.rotation_euler = (1.571, -0.0, 0.0)
ob_cylinder_004.scale = (1.0, 1.0, 0.09091)
ob_cylinder_004.lineart.crease_threshold = 0.0
ob_cylinder_003.location = (0.0, 0.0, 1.028)
ob_cylinder_003.rotation_euler = (1.571, -0.0, 0.0)
ob_cylinder_003.scale = (1.0, 1.0, 0.09091)
ob_cylinder_003.lineart.crease_threshold = 0.0
_m = ob_cylinder_003.modifiers.new('ParticleSystem 1', 'PARTICLE_SYSTEM')
ob_cylinder_002.location = (0.0, 0.0, 1.028)
ob_cylinder_002.rotation_euler = (1.571, -0.0, 0.0)
ob_cylinder_002.scale = (1.0, 1.0, 0.09091)
ob_cylinder_002.lineart.crease_threshold = 0.0
_m = ob_cylinder_002.modifiers.new('ParticleSystem 1', 'PARTICLE_SYSTEM')
ob_cylinder_001.location = (0.0, 0.0, 1.028)
ob_cylinder_001.rotation_euler = (1.571, -0.0, 0.0)
ob_cylinder_001.scale = (1.0, 1.0, 0.09091)
ob_cylinder_001.lineart.crease_threshold = 0.0
ob_cylinder.location = (0.0, 0.0, 1.028)
ob_cylinder.rotation_euler = (1.571, -0.0, 0.0)
ob_cylinder.scale = (1.0, 1.0, 0.09091)
ob_cylinder.lineart.crease_threshold = 0.0
_m = ob_cylinder.modifiers.new('ParticleSystem 1', 'PARTICLE_SYSTEM')

# ---- collection membership
col_collection_1.objects.link(ob_cylinder_005)
col_collection_1.objects.link(ob_cylinder_004)
col_collection_1.objects.link(ob_cylinder_003)
col_collection_1.objects.link(ob_cylinder_002)
col_collection_1.objects.link(ob_cylinder_001)
col_collection_1.objects.link(ob_cylinder)

# ---- scene / render settings (as saved in the file)
scene.frame_start = 1; scene.frame_end = 250; scene.frame_set(10)
scene.render.engine = 'BLENDER_EEVEE_NEXT'
scene.render.resolution_percentage = 50
scene.render.dither_intensity = 0.0
scene.render.use_freestyle = True
scene.cycles.use_denoising = False
scene.cycles.samples = 128
scene.cycles.sampling_pattern = 'TABULATED_SOBOL'
scene.cycles.light_sampling_threshold = 0.0
scene.cycles.use_adaptive_sampling = False
scene.cycles.use_light_tree = False
scene.cycles.blur_glossy = 0.0
scene.cycles.sample_clamp_indirect = 0.0
scene.view_settings.view_transform = 'Standard'
bpy.context.view_layer.update()

# ---- added for rendering (the .blend has no active camera and no usable light): camera, sun
cam_auto = bpy.data.cameras.new('AutoCamera')
cam_auto.lens = 50.0
cam_auto.sensor_width = 36.0
cam_auto.clip_end = 1000.0
ob_auto_camera = bpy.data.objects.new('AutoCamera', cam_auto)
scene.collection.objects.link(ob_auto_camera)
ob_auto_camera.location = (2.62233, -3.1468, 3.12541)
ob_auto_camera.rotation_euler = (1.09748, -7.21219e-08, 0.694738)
scene.camera = ob_auto_camera
light_auto_sun = bpy.data.lights.new('AutoSun', 'SUN')
light_auto_sun.energy = 3.0
light_auto_sun.angle = 0.0523599
ob_auto_sun = bpy.data.objects.new('AutoSun', light_auto_sun)
scene.collection.objects.link(ob_auto_sun)
ob_auto_sun.rotation_euler = (0.872665, 0.174533, 0.523599)
bpy.context.view_layer.update()
